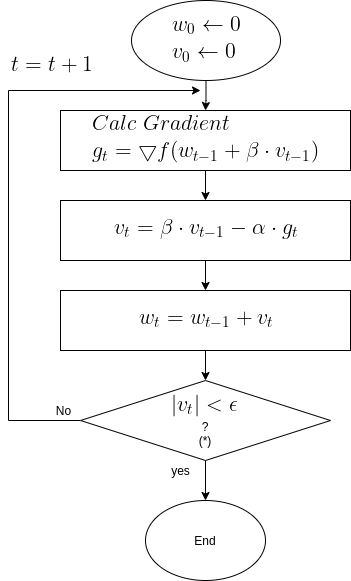

The diagram above was exported from draw.io. Its source (the exported page's mxGraphModel, read from the mxfile embedded in the PNG):
<mxGraphModel dx="1350" dy="801" grid="1" gridSize="10" guides="1" tooltips="1" connect="1" arrows="1" fold="1" page="1" pageScale="1" pageWidth="850" pageHeight="1100" math="0" shadow="0">
  <root>
    <mxCell id="0" />
    <mxCell id="1" parent="0" />
    <mxCell id="OMsr9CQZdHWhaKTnANxM-8" value="" style="edgeStyle=orthogonalEdgeStyle;rounded=0;orthogonalLoop=1;jettySize=auto;html=1;" edge="1" parent="1" source="OMsr9CQZdHWhaKTnANxM-1" target="OMsr9CQZdHWhaKTnANxM-2">
      <mxGeometry relative="1" as="geometry" />
    </mxCell>
    <mxCell id="OMsr9CQZdHWhaKTnANxM-1" value="&lt;img src=&quot;https://latex.codecogs.com/gif.latex?%5Clarge%20%5C%5C%20w_0%20%5Cleftarrow%200%5C%5C%20v_0%20%5Cleftarrow%200&quot;&gt;" style="ellipse;whiteSpace=wrap;html=1;" vertex="1" parent="1">
      <mxGeometry x="231.01" y="50" width="149" height="80" as="geometry" />
    </mxCell>
    <mxCell id="OMsr9CQZdHWhaKTnANxM-9" value="" style="edgeStyle=orthogonalEdgeStyle;rounded=0;orthogonalLoop=1;jettySize=auto;html=1;" edge="1" parent="1" source="OMsr9CQZdHWhaKTnANxM-2" target="OMsr9CQZdHWhaKTnANxM-3">
      <mxGeometry relative="1" as="geometry" />
    </mxCell>
    <mxCell id="OMsr9CQZdHWhaKTnANxM-2" value="&lt;img src=&quot;https://latex.codecogs.com/gif.latex?%5Clarge%20%5C%5C%20Calc%5C%3BGradient%5C%5C%20g_t%20%3D%20%5Cbigtriangledown%20f%28w_%7Bt-1%7D&amp;amp;plus;%5Cbeta%20%5Ccdot%20v_%7Bt-1%7D%29%20%5C%5C&quot;&gt;" style="rounded=0;whiteSpace=wrap;html=1;" vertex="1" parent="1">
      <mxGeometry x="160" y="160" width="290" height="60" as="geometry" />
    </mxCell>
    <mxCell id="OMsr9CQZdHWhaKTnANxM-22" value="" style="edgeStyle=orthogonalEdgeStyle;rounded=0;orthogonalLoop=1;jettySize=auto;html=1;" edge="1" parent="1" source="OMsr9CQZdHWhaKTnANxM-3" target="OMsr9CQZdHWhaKTnANxM-21">
      <mxGeometry relative="1" as="geometry" />
    </mxCell>
    <mxCell id="OMsr9CQZdHWhaKTnANxM-3" value="&lt;img src=&quot;https://latex.codecogs.com/gif.latex?%5Clarge%20%5C%5C%20v_t%3D%5Cbeta%20%5Ccdot%20v_%7Bt-1%7D%20-%20%5Calpha%20%5Ccdot%20g_t&quot;&gt;" style="rounded=0;whiteSpace=wrap;html=1;" vertex="1" parent="1">
      <mxGeometry x="160" y="250" width="290" height="60" as="geometry" />
    </mxCell>
    <mxCell id="OMsr9CQZdHWhaKTnANxM-13" style="edgeStyle=orthogonalEdgeStyle;rounded=0;orthogonalLoop=1;jettySize=auto;html=1;exitX=0;exitY=0.5;exitDx=0;exitDy=0;" edge="1" parent="1" source="OMsr9CQZdHWhaKTnANxM-6">
      <mxGeometry relative="1" as="geometry">
        <mxPoint x="300" y="140" as="targetPoint" />
        <mxPoint x="318.26" y="380" as="sourcePoint" />
        <Array as="points">
          <mxPoint x="108" y="470" />
          <mxPoint x="108" y="140" />
        </Array>
      </mxGeometry>
    </mxCell>
    <mxCell id="OMsr9CQZdHWhaKTnANxM-19" value="" style="edgeStyle=orthogonalEdgeStyle;rounded=0;orthogonalLoop=1;jettySize=auto;html=1;" edge="1" parent="1" source="OMsr9CQZdHWhaKTnANxM-6" target="OMsr9CQZdHWhaKTnANxM-17">
      <mxGeometry relative="1" as="geometry" />
    </mxCell>
    <mxCell id="OMsr9CQZdHWhaKTnANxM-6" value="&lt;img src=&quot;https://latex.codecogs.com/gif.latex?%5Clarge%20%5C%5C%20%7Cv_t%7C%3C%5Cepsilon&quot;&gt;&lt;br&gt;?&lt;br&gt;(*)" style="rhombus;whiteSpace=wrap;html=1;" vertex="1" parent="1">
      <mxGeometry x="180.01" y="430" width="250" height="80" as="geometry" />
    </mxCell>
    <mxCell id="OMsr9CQZdHWhaKTnANxM-16" value="No" style="text;html=1;align=center;verticalAlign=middle;resizable=0;points=[];autosize=1;strokeColor=none;" vertex="1" parent="1">
      <mxGeometry x="148.26" y="450" width="30" height="20" as="geometry" />
    </mxCell>
    <mxCell id="OMsr9CQZdHWhaKTnANxM-17" value="End" style="ellipse;whiteSpace=wrap;html=1;" vertex="1" parent="1">
      <mxGeometry x="245" y="550" width="120" height="80" as="geometry" />
    </mxCell>
    <mxCell id="OMsr9CQZdHWhaKTnANxM-25" value="" style="edgeStyle=orthogonalEdgeStyle;rounded=0;orthogonalLoop=1;jettySize=auto;html=1;" edge="1" parent="1" source="OMsr9CQZdHWhaKTnANxM-21">
      <mxGeometry relative="1" as="geometry">
        <mxPoint x="305" y="430" as="targetPoint" />
      </mxGeometry>
    </mxCell>
    <mxCell id="OMsr9CQZdHWhaKTnANxM-21" value="&lt;img src=&quot;https://latex.codecogs.com/gif.latex?%5Clarge%20%5C%5C%20w_t%20%3D%20w_%7Bt-1%7D&amp;amp;plus;v_t&quot;&gt;" style="rounded=0;whiteSpace=wrap;html=1;" vertex="1" parent="1">
      <mxGeometry x="160" y="340" width="290" height="60" as="geometry" />
    </mxCell>
    <mxCell id="OMsr9CQZdHWhaKTnANxM-26" value="yes" style="text;html=1;align=center;verticalAlign=middle;resizable=0;points=[];autosize=1;strokeColor=none;" vertex="1" parent="1">
      <mxGeometry x="265" y="510" width="30" height="20" as="geometry" />
    </mxCell>
    <mxCell id="OMsr9CQZdHWhaKTnANxM-30" value="&lt;img src=&quot;https://latex.codecogs.com/gif.latex?%5Clarge%20%5C%5C%20t%3Dt&amp;amp;plus;1&quot;&gt;" style="text;html=1;align=center;verticalAlign=middle;resizable=0;points=[];autosize=1;strokeColor=none;" vertex="1" parent="1">
      <mxGeometry x="100" y="100" width="100" height="30" as="geometry" />
    </mxCell>
  </root>
</mxGraphModel>